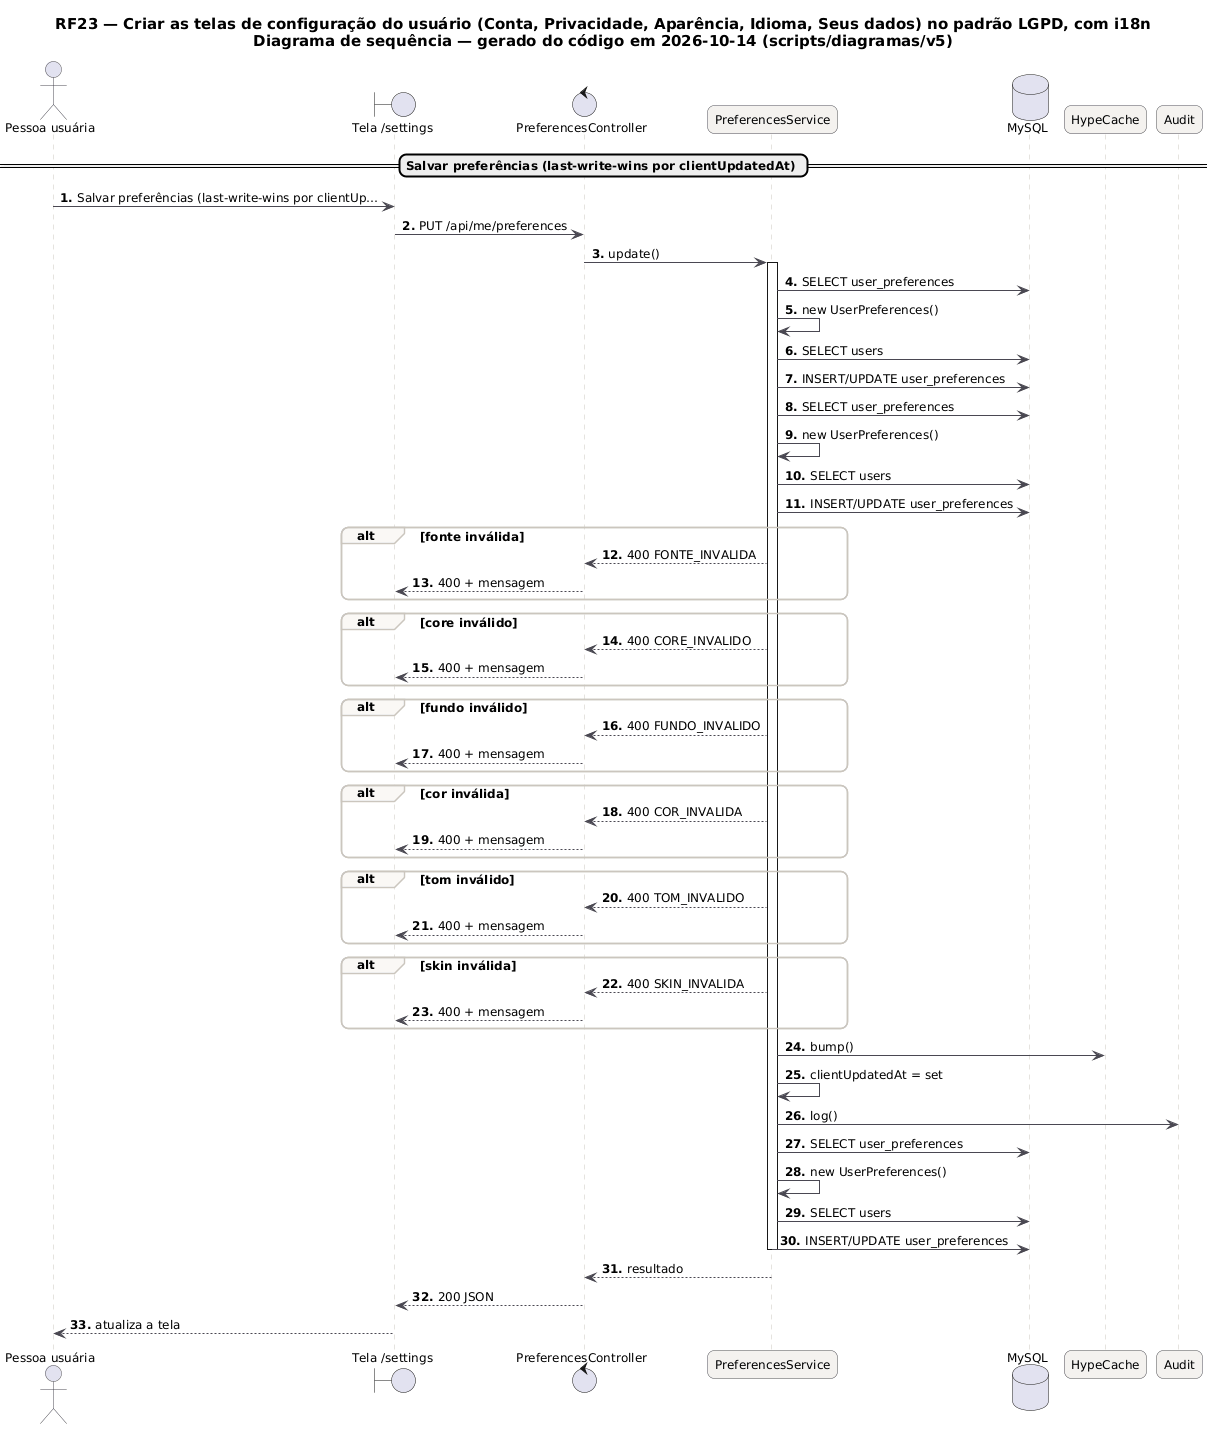

The diagram above was rendered by PlantUML. Its source (embedded in the PNG):
@startuml RF23_Sequencia
skinparam backgroundColor #FFFFFF
skinparam shadowing false
skinparam defaultFontName "DejaVu Sans"
skinparam defaultFontSize 12
skinparam titleFontSize 15
skinparam roundcorner 14
skinparam ArrowColor #52606D
skinparam note {
  BackgroundColor #FFFDEB
  BorderColor #D8CE78
  FontColor #554F24
}
skinparam sequence {
  ArrowColor #4A4852
  LifeLineBorderColor #CBC6BE
  ParticipantBackgroundColor #F4F2EF
  ParticipantBorderColor #4A4852
  ActorBorderColor #4A4852
  GroupBorderColor #CBC6BE
  GroupBackgroundColor #FAF8F5
}
autonumber "<b>0."
title RF23 — Criar as telas de configuração do usuário (Conta, Privacidade, Aparência, Idioma, Seus dados) no padrão LGPD, com i18n\nDiagrama de sequência — gerado do código em 2026-10-14 (scripts/diagramas/v5)

actor "Pessoa usuária" as U
boundary "Tela /settings" as P
control "PreferencesController" as PreferencesController
participant "PreferencesService" as PreferencesService
database "MySQL" as DB_MySQL
participant "HypeCache" as HypeCache
participant "Audit" as Audit
== Salvar preferências (last-write-wins por clientUpdatedAt) ==
U -> P : Salvar preferências (last-write-wins por clientUp…
P -> PreferencesController : PUT /api/me/preferences
PreferencesController -> PreferencesService : update()
activate PreferencesService
PreferencesService -> DB_MySQL : SELECT user_preferences
PreferencesService -> PreferencesService : new UserPreferences()
PreferencesService -> DB_MySQL : SELECT users
PreferencesService -> DB_MySQL : INSERT/UPDATE user_preferences
PreferencesService -> DB_MySQL : SELECT user_preferences
PreferencesService -> PreferencesService : new UserPreferences()
PreferencesService -> DB_MySQL : SELECT users
PreferencesService -> DB_MySQL : INSERT/UPDATE user_preferences
alt fonte inválida
PreferencesService --> PreferencesController : 400 FONTE_INVALIDA
PreferencesController --> P : 400 + mensagem
end
alt core inválido
PreferencesService --> PreferencesController : 400 CORE_INVALIDO
PreferencesController --> P : 400 + mensagem
end
alt fundo inválido
PreferencesService --> PreferencesController : 400 FUNDO_INVALIDO
PreferencesController --> P : 400 + mensagem
end
alt cor inválida
PreferencesService --> PreferencesController : 400 COR_INVALIDA
PreferencesController --> P : 400 + mensagem
end
alt tom inválido
PreferencesService --> PreferencesController : 400 TOM_INVALIDO
PreferencesController --> P : 400 + mensagem
end
alt skin inválida
PreferencesService --> PreferencesController : 400 SKIN_INVALIDA
PreferencesController --> P : 400 + mensagem
end
PreferencesService -> HypeCache : bump()
PreferencesService -> PreferencesService : clientUpdatedAt = set
PreferencesService -> Audit : log()
PreferencesService -> DB_MySQL : SELECT user_preferences
PreferencesService -> PreferencesService : new UserPreferences()
PreferencesService -> DB_MySQL : SELECT users
PreferencesService -> DB_MySQL : INSERT/UPDATE user_preferences
deactivate PreferencesService
PreferencesService --> PreferencesController : resultado
PreferencesController --> P : 200 JSON
P --> U : atualiza a tela
@enduml